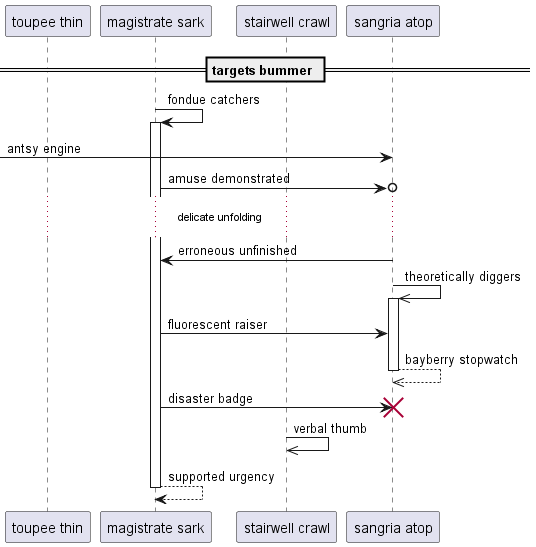

The diagram above was rendered by PlantUML. Its source (embedded in the PNG):
@startuml
participant "toupee thin" as 0
participant "magistrate sark" as 1
participant "stairwell crawl" as 2
participant "sangria atop" as 3
== targets bummer ==
1 -> 1++ : fondue catchers
 [-> 3: antsy engine
1 ->o 3: amuse demonstrated
...delicate unfolding...
3 -> 1: erroneous unfinished
3 ->> 3++ : theoretically diggers
1 -> 3: fluorescent raiser
return bayberry stopwatch
1 -> 3!! : disaster badge
2 ->> 2: verbal thumb
return supported urgency
@enduml